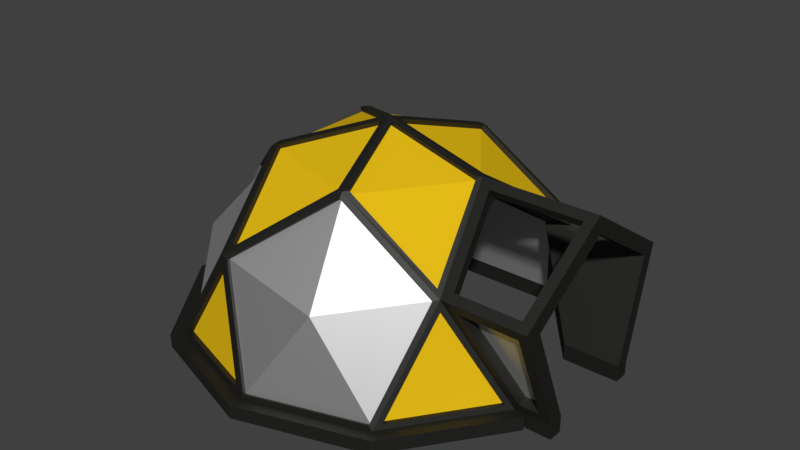 # Source: repair_igloo.blend  (saved by Blender 2.80.75; exported with 4.5.12 LTS)
import bpy
from mathutils import Matrix  # noqa: F401  (used for matrix-valued properties, if any)

bpy.ops.wm.read_factory_settings(use_empty=True)
scene = bpy.context.scene
scene.name = 'Scene'

# ---- collections
col_collection_1 = bpy.data.collections.new('Collection 1'); scene.collection.children.link(col_collection_1)

# ---- materials (node trees are filled in below, after node groups)
mat_greymetal = bpy.data.materials.new('GreyMetal')
mat_greymetal.alpha_threshold = 0.0
mat_greymetal.roughness = 0.5
mat_whiteside = bpy.data.materials.new('WhiteSide')
mat_whiteside.alpha_threshold = 0.0
mat_whiteside.roughness = 0.5
mat_yellow = bpy.data.materials.new('Yellow')
mat_yellow.alpha_threshold = 0.0
mat_yellow.roughness = 0.5

# ---- material node trees
mat_greymetal.use_nodes = True; mat_greymetal.node_tree.nodes.clear()
_N = mat_greymetal.node_tree.nodes; _L = mat_greymetal.node_tree.links
n0 = _N.new('ShaderNodeOutputMaterial'); n0.name = 'Material Output'; n0.location = (300, 300)
n1 = _N.new('ShaderNodeBsdfAnisotropic'); n1.name = 'Glossy BSDF'; n1.location = (10, 300)
n1.distribution = 'GGX'
n1.inputs[0].default_value = (0.07298, 0.07324, 0.06889, 1.0)
n1.inputs[1].default_value = 0.5855
_L.new(n1.outputs[0], n0.inputs[0])
n0.is_active_output = True
mat_whiteside.use_nodes = True; mat_whiteside.node_tree.nodes.clear()
_N = mat_whiteside.node_tree.nodes; _L = mat_whiteside.node_tree.links
n0 = _N.new('ShaderNodeOutputMaterial'); n0.name = 'Material Output'; n0.location = (300, 300)
n1 = _N.new('ShaderNodeBsdfAnisotropic'); n1.name = 'Glossy BSDF'; n1.location = (10, 300)
n1.distribution = 'GGX'
n1.inputs[1].default_value = 0.5855
_L.new(n1.outputs[0], n0.inputs[0])
n0.is_active_output = True
mat_yellow.use_nodes = True; mat_yellow.node_tree.nodes.clear()
_N = mat_yellow.node_tree.nodes; _L = mat_yellow.node_tree.links
n0 = _N.new('ShaderNodeOutputMaterial'); n0.name = 'Material Output'; n0.location = (300, 300)
n1 = _N.new('ShaderNodeBsdfDiffuse'); n1.name = 'Diffuse BSDF'; n1.location = (10, 300)
n1.inputs[0].default_value = (0.8, 0.5131, 0.009034, 1.0)
_L.new(n1.outputs[0], n0.inputs[0])
n0.is_active_output = True

# ---- world
world_world = bpy.data.worlds.new('World'); scene.world = world_world
world_world.color = (0.05088, 0.05088, 0.05088)
world_world.use_sun_shadow = False
world_world.sun_shadow_jitter_overblur = 0.0
world_world.cycles.sampling_method = 'MANUAL'

# ---- meshes
me_icosphere = bpy.data.meshes.new('Icosphere')
me_icosphere.from_pydata([(4.67, -5.99, 0.6252), (-3.123, -2.447, 7.043), (-3.292, 2.213, 7.043), (1.088, 3.815, 7.043), (-0.3337, 0.0, 8.269), (7.298, -2.706, 0.6627), (7.298, 2.706, 0.6627), (-0.3179, -7.777, 0.6627), (4.829, -6.105, 0.6627), (-7.495, -2.101, 0.6627), (-4.314, -6.479, 0.6627), (-4.314, 6.479, 0.6627), (-7.495, 2.101, 0.6627), (4.829, 6.105, 0.6627), (-0.3179, 7.777, 0.6627), (5.193, -3.773, 4.873), (-1.984, -6.105, 4.873), (-6.419, 0.0, 4.873), (-1.984, 6.105, 4.873), (5.193, 3.773, 4.873), (1.439, -3.782, 7.219), (4.042, -0.2003, 7.219), (-3.387, -2.213, 7.219), (-3.387, 2.213, 7.219), (1.058, 3.906, 7.219), (8.031, -2.609, 0.4662), (8.031, 2.609, 0.4662), (-3.156e-09, -8.444, 0.4662), (4.963, -6.832, 0.4662), (-8.031, -2.609, 0.4662), (-4.963, -6.832, 0.4662), (-4.963, 6.832, 0.4662), (-8.031, 2.609, 0.4662), (4.963, 6.832, 0.4662), (-3.156e-09, 8.444, 0.4662), (8.031, -2.609, -0.07131), (8.031, 2.609, -0.07131), (-3.156e-09, -8.444, -0.07131), (4.963, -6.832, -0.07131), (-8.031, -2.609, -0.07131), (-4.963, -6.832, -0.07131), (-4.963, 6.832, -0.07131), (-8.031, 2.609, -0.07131), (4.963, 6.832, -0.07131), (-3.156e-09, 8.444, -0.07131), (4.042, 0.2003, 7.219), (1.058, -3.906, 7.219), (-0.1031, 0.3174, 8.269), (0.27, -0.1962, 8.269), (-3.152, -2.538, 7.219), (-3.152, 2.538, 7.219), (-6.812, 0.0, 4.237), (5.511, -4.004, 4.237), (1.287, -3.96, 7.203), (0.27, 0.1962, 8.269), (-0.1031, -0.3174, 8.269), (-3.369, -2.447, 7.203), (-3.369, 2.447, 7.203), (1.439, 3.782, 7.219), (-2.105, 6.479, 4.237), (-2.105, -6.479, 4.237), (4.687, -0.3354, 6.985), (0.0, 0.0, 8.386), (1.287, 3.96, 7.203), (5.511, 4.004, 4.237), (9.005, 1.883, 0.5659), (8.835, 3.277, 4.403), (9.005, -1.883, 0.5659), (8.835, -3.277, 4.403), (8.815, 0.0, 6.533), (7.786, 2.584, 0.8422), (5.287, 4.135, 4.612), (4.655, 6.407, 0.4662), (0.0, 7.92, 0.4662), (-2.082, 6.407, 4.63), (-4.655, 6.407, 0.4662), (-7.532, 2.447, 0.4662), (-6.737, 0.0, 4.63), (-7.532, -2.447, 0.4662), (-4.655, -6.407, 0.4662), (-2.082, -6.407, 4.63), (0.0, -7.92, 0.4662), (4.655, -6.407, 0.4662), (5.756, -3.625, 4.848), (7.786, -2.584, 0.8422), (1.344, 4.135, 7.049), (6.08, 3.823, 4.254), (-1.847, 6.453, 4.612), (-2.299, 6.306, 4.612), (-3.518, 2.556, 7.049), (-6.708, 0.2379, 4.612), (-6.708, -0.2379, 4.612), (-3.518, -2.556, 7.049), (-2.299, -6.306, 4.612), (4.534, 6.453, 0.6686), (0.125, 7.885, 0.6686), (-4.736, 6.306, 0.6686), (-7.461, 2.556, 0.6686), (-7.461, -2.556, 0.6686), (-4.736, -6.306, 0.6686), (1.344, -4.135, 7.049), (-1.847, -6.453, 4.612), (5.287, -4.135, 4.612), (0.125, -7.885, 0.6686), (4.534, -6.453, 0.6686), (7.532, 2.447, -0.08179), (8.999, 2.447, -0.08179), (7.532, -2.447, -0.08179), (8.999, -2.447, -0.08179), (8.361, -0.3354, 6.985), (8.411, 3.823, 4.254), (8.39, -3.625, 4.848), (8.58, 2.584, 0.8422), (8.58, -2.584, 0.8422), (8.999, -1.883, -0.09019), (8.999, 1.883, -0.09019), (8.335, -1.883, -0.1029), (8.335, 1.883, -0.1029), (8.342, -1.883, 0.5532), (8.387, -3.277, 4.39), (8.366, 0.0, 6.52), (8.342, 1.883, 0.5532), (8.387, 3.277, 4.39), (4.479, -6.283, 0.5791), (2.134, -6.567, 3.919), (5.232, -3.965, 4.522), (1.288, -3.965, 6.96), (0.06977, -7.715, 0.5791), (-1.902, -6.283, 4.522), (5.352, -3.889, 4.2), (7.139, -2.59, 0.6252), (-4.254, -6.292, 0.6252), (-2.044, -6.292, 4.2), (-0.2572, -7.59, 0.6252), (-4.591, -6.201, 0.5791), (-2.154, -6.201, 4.522), (-3.373, -2.45, 6.96), (-7.316, -2.451, 0.5791), (-6.563, -0.1327, 4.522), (1.088, -3.815, 7.043), (-0.07378, -0.2271, 8.093), (-1.954, -6.015, 4.697), (1.363, -3.726, 7.043), (3.965, -0.1445, 7.043), (0.1932, -0.1403, 8.093), (5.116, -3.717, 4.697), (3.965, 0.1445, 7.043), (1.363, 3.726, 7.043), (0.1932, 0.1403, 8.093), (5.116, 3.717, 4.697), (7.139, 2.59, 0.6252), (5.352, 3.889, 4.2), (4.67, 5.99, 0.6252), (0.06977, 7.715, 0.5791), (2.134, 6.567, 3.919), (-1.902, 6.283, 4.522), (1.288, 3.965, 6.96), (4.479, 6.283, 0.5791), (5.232, 3.965, 4.522), (-3.123, 2.447, 7.043), (-0.07378, 0.2271, 8.093), (-1.954, 6.015, 4.697), (-0.2572, 7.59, 0.6252), (-2.044, 6.292, 4.2), (-4.254, 6.292, 0.6252), (-7.316, 2.451, 0.5791), (-5.586, 4.059, 3.919), (-6.563, 0.1327, 4.522), (-3.373, 2.45, 6.96), (-4.591, 6.201, 0.5791), (-2.154, 6.201, 4.522), (-3.292, -2.213, 7.043), (-0.2388, 0.0, 8.093), (-6.324, 0.0, 4.697), (-7.298, 2.101, 0.6252), (-6.616, 0.0, 4.2), (-7.298, -2.101, 0.6252), (-4.447, -6.096, 0.4897), (-5.442, -3.953, 3.829), (-2.01, -6.096, 4.433), (-3.228, -2.345, 6.87), (-7.171, -2.345, 0.4897), (-6.418, -0.02757, 4.433), (8.39, 3.625, 4.848), (5.756, 3.625, 4.848), (7.532, 2.447, 0.4662), (8.999, 2.447, 0.4662), (8.361, 0.3354, 6.985), (4.687, 0.3354, 6.985), (8.411, -3.823, 4.254), (6.08, -3.823, 4.254), (8.793, 3.96, 4.63), (5.45, 3.96, 4.63), (8.758, 0.0, 7.203), (4.164, 0.0, 7.203), (8.793, -3.96, 4.63), (5.45, -3.96, 4.63), (7.532, -2.447, 0.4662), (8.999, -2.447, 0.4662), (8.361, -0.1174, 6.65), (4.687, -0.1174, 6.65), (8.39, -3.407, 4.513), (5.756, -3.407, 4.513), (8.411, -3.447, 4.391), (6.08, -3.447, 4.391), (7.786, -2.208, 0.9788), (8.58, -2.208, 0.9788), (8.39, 3.407, 4.513), (5.756, 3.407, 4.513), (8.361, 0.1174, 6.65), (4.687, 0.1174, 6.65), (8.411, 3.447, 4.391), (6.08, 3.447, 4.391), (7.786, 2.208, 0.9788), (8.58, 2.208, 0.9788), (6.748, -1.883, -0.1029), (6.748, 1.883, -0.1029), (6.755, -1.883, 0.5532), (4.74, -3.277, 4.39), (4.719, 0.0, 6.52), (6.755, 1.883, 0.5532), (4.74, 3.277, 4.39), (4.322, -4.997, -0.1029), (4.322, 4.997, -0.1029), (4.328, -4.997, 0.5532), (4.328, 4.997, 0.5532), (0.05951, -4.997, -0.1029), (0.05951, 4.997, -0.1029), (0.06597, -4.997, 0.5532), (0.06597, 4.997, 0.5532), (4.328, -4.997, 3.628), (4.328, 4.997, 3.564), (0.06597, -4.997, 5.772), (0.06597, 4.997, 5.772), (1.722, 4.997, -0.1029), (1.728, 4.997, 0.5532), (1.619, 4.997, 5.719), (3.949, 4.997, -0.1029), (3.956, 4.997, 0.5532), (3.926, 4.997, 4.275), (1.771, -4.997, 0.5532), (1.764, -4.997, -0.1029), (1.619, -4.997, 5.718), (3.791, -4.997, 0.5532), (3.759, -4.997, 4.269), (3.785, -4.997, -0.1029), (6.755, 1.883, 0.5532)], [(220, 246)], [(100, 101, 128, 126), (91, 98, 137, 138), (88, 96, 169, 170), (87, 85, 156, 155), (86, 110, 211, 212), (54, 45, 146, 148), (45, 19, 149, 146), (94, 95, 153, 157), (50, 47, 160, 159), (24, 18, 161, 3), (90, 89, 168, 167), (4, 23, 2, 172), (17, 22, 171, 173), (98, 99, 134, 137), (16, 46, 139, 141), (46, 55, 140, 139), (101, 103, 127, 128), (48, 20, 142, 144), (15, 21, 143, 145), (188, 187, 209, 210), (198, 197, 107, 108), (13, 64, 151, 152), (95, 87, 155, 153), (85, 71, 158, 156), (11, 59, 163, 164), (97, 90, 167, 165), (89, 88, 170, 168), (9, 51, 175, 176), (93, 92, 136, 135), (99, 93, 135, 134), (7, 60, 132, 133), (103, 104, 123, 127), (102, 100, 126, 125), (5, 52, 129, 130), (111, 109, 199, 201), (71, 94, 157, 158), (96, 97, 165, 169), (92, 91, 138, 136), (104, 102, 125, 123), (190, 84, 205, 204), (82, 81, 27, 28), (72, 185, 26, 33), (73, 72, 33, 34), (76, 75, 31, 32), (197, 82, 28, 25), (81, 79, 30, 27), (79, 78, 29, 30), (78, 76, 32, 29), (75, 73, 34, 31), (34, 33, 43, 44), (29, 32, 42, 39), (32, 31, 41, 42), (27, 30, 40, 37), (33, 26, 36, 43), (30, 29, 39, 40), (25, 28, 38, 35), (31, 34, 44, 41), (28, 27, 37, 38), (48, 21, 194, 62), (20, 48, 62, 53), (4, 22, 56, 62), (23, 4, 62, 57), (17, 23, 57, 77), (22, 17, 77, 56), (15, 20, 53, 196), (21, 15, 196, 194), (55, 46, 53, 62), (49, 55, 62, 56), (47, 50, 57, 62), (24, 47, 62, 63), (18, 24, 63, 74), (50, 18, 74, 57), (16, 49, 56, 80), (46, 16, 80, 53), (45, 54, 62, 194), (54, 58, 63, 62), (19, 45, 194, 192), (58, 19, 192, 63), (115, 65, 121, 117), (69, 68, 119, 120), (68, 67, 118, 119), (67, 114, 116, 118), (66, 69, 120, 122), (6, 64, 192, 185), (13, 6, 185, 72), (64, 13, 72, 192), (14, 59, 74, 73), (11, 14, 73, 75), (59, 11, 75, 74), (12, 51, 77, 76), (9, 12, 76, 78), (51, 9, 78, 77), (10, 60, 80, 79), (7, 10, 79, 81), (60, 7, 81, 80), (8, 52, 196, 82), (5, 8, 82, 197), (52, 5, 197, 196), (71, 85, 63, 192), (85, 87, 74, 63), (88, 89, 57, 74), (89, 90, 77, 57), (91, 92, 56, 77), (92, 93, 80, 56), (94, 71, 192, 72), (87, 95, 73, 74), (96, 88, 74, 75), (90, 97, 76, 77), (98, 91, 77, 78), (93, 99, 79, 80), (95, 94, 72, 73), (97, 96, 75, 76), (99, 98, 78, 79), (101, 100, 53, 80), (100, 102, 196, 53), (103, 101, 80, 81), (102, 104, 82, 196), (104, 103, 81, 82), (65, 66, 122, 121), (185, 186, 106, 105), (69, 66, 191, 193), (68, 69, 193, 195), (66, 65, 186, 191), (67, 68, 195, 198), (114, 67, 198, 108), (65, 115, 106, 186), (124, 125, 126), (128, 124, 126), (127, 124, 128), (123, 125, 124), (127, 123, 124), (0, 130, 129), (8, 5, 130, 0), (52, 8, 0, 129), (131, 133, 132), (10, 7, 133, 131), (60, 10, 131, 132), (135, 136, 180, 179), (134, 135, 179, 177), (136, 138, 182, 180), (138, 137, 181, 182), (137, 134, 177, 181), (1, 139, 140), (1, 141, 139), (55, 49, 1, 140), (49, 16, 141, 1), (142, 143, 144), (142, 145, 143), (20, 15, 145, 142), (21, 48, 144, 143), (146, 147, 148), (146, 149, 147), (19, 58, 147, 149), (58, 54, 148, 147), (150, 152, 151), (6, 13, 152, 150), (64, 6, 150, 151), (154, 155, 156), (158, 154, 156), (157, 154, 158), (153, 155, 154), (157, 153, 154), (3, 159, 160), (3, 161, 159), (18, 50, 159, 161), (47, 24, 3, 160), (162, 164, 163), (14, 11, 164, 162), (59, 14, 162, 163), (166, 167, 168), (170, 166, 168), (169, 166, 170), (165, 167, 166), (169, 165, 166), (2, 171, 172), (2, 173, 171), (23, 17, 173, 2), (22, 4, 172, 171), (174, 176, 175), (12, 9, 176, 174), (51, 12, 174, 175), (178, 179, 180), (182, 178, 180), (181, 178, 182), (177, 179, 178), (181, 177, 178), (110, 86, 192, 191), (70, 112, 186, 185), (61, 109, 193, 194), (111, 83, 196, 195), (83, 61, 194, 196), (86, 70, 185, 192), (109, 111, 195, 193), (112, 110, 191, 186), (184, 183, 191, 192), (187, 188, 194, 193), (190, 189, 195, 196), (113, 84, 197, 198), (188, 184, 192, 194), (84, 190, 196, 197), (183, 187, 193, 191), (189, 113, 198, 195), (200, 210, 209, 199), (61, 83, 202, 200), (109, 61, 200, 199), (83, 111, 201, 202), (204, 205, 206, 203), (84, 113, 206, 205), (189, 190, 204, 203), (113, 189, 203, 206), (119, 201, 199, 120), (187, 183, 207, 209), (184, 188, 210, 208), (183, 184, 208, 207), (213, 212, 211, 214), (110, 112, 214, 211), (70, 86, 212, 213), (112, 70, 213, 214), (122, 120, 209, 207), (118, 116, 215, 217), (121, 122, 221, 220), (209, 120, 199), (117, 121, 220, 216), (119, 118, 217, 218), (216, 220, 225, 223), (217, 215, 222, 224), (234, 235, 229, 227), (240, 241, 226, 228), (228, 226, 227, 229), (240, 228, 232, 242), (238, 225, 231, 239), (229, 235, 236, 233), (237, 238, 235, 234), (223, 225, 238, 237), (235, 238, 239, 236), (243, 240, 242, 244), (243, 245, 241, 240), (224, 222, 245, 243), (224, 243, 244, 230), (221, 225, 220), (225, 221, 231), (217, 224, 218), (224, 230, 218), (239, 231, 221), (230, 244, 218), (236, 239, 221), (244, 242, 218), (229, 233, 232, 228), (221, 219, 236), (218, 242, 219), (242, 232, 219), (233, 219, 232), (236, 219, 233), (219, 200, 218), (202, 218, 200), (202, 201, 119, 218), (208, 221, 122, 207), (208, 210, 221), (200, 219, 210), (219, 221, 210)])
me_icosphere.polygons.foreach_set('material_index', [0, 0, 0, 0, 0, 0, 0, 0, 0, 0, 0, 0, 0, 0, 0, 0, 0, 0, 0, 0, 0, 0, 0, 0, 0, 0, 0, 0, 0, 0, 0, 0, 0, 0, 0, 0, 0, 0, 0, 0, 0, 0, 0, 0, 0, 0, 0, 0, 0, 0, 0, 0, 0, 0, 0, 0, 0, 0, 0, 0, 0, 0, 0, 0, 0, 0, 0, 0, 0, 0, 0, 0, 0, 0, 0, 0, 0, 0, 0, 0, 0, 0, 0, 0, 0, 0, 0, 0, 0, 0, 0, 0, 0, 0, 0, 0, 0, 0, 0, 0, 0, 0, 0, 0, 0, 0, 0, 0, 0, 0, 0, 0, 0, 0, 0, 0, 0, 0, 0, 0, 0, 0, 0, 0, 0, 0, 1, 1, 1, 1, 1, 2, 0, 0, 2, 0, 0, 0, 0, 0, 0, 0, 2, 2, 0, 0, 2, 2, 0, 0, 2, 2, 0, 0, 2, 0, 0, 1, 1, 1, 1, 1, 2, 2, 0, 0, 2, 0, 0, 1, 1, 1, 1, 1, 2, 2, 0, 0, 2, 0, 0, 1, 1, 1, 1, 1, 0, 0, 0, 0, 0, 0, 0, 0, 0, 0, 0, 0, 0, 0, 0, 0, 0, 0, 0, 0, 1, 0, 0, 0, 0, 0, 0, 0, 1, 0, 0, 0, 0, 0, 0, 0, 0, 0, 0, 0, 0, 0, 0, 1, 0, 1, 0, 0, 1, 1, 0, 0, 0, 0, 0, 0, 0, 0, 0, 1, 1, 1, 1, 1, 1, 1, 1, 0, 0, 0, 0, 0, 0, 0])
me_icosphere.materials.append(mat_greymetal)
me_icosphere.materials.append(mat_whiteside)
me_icosphere.materials.append(mat_yellow)
me_icosphere.use_remesh_preserve_volume = False
me_icosphere.use_remesh_preserve_attributes = False
me_icosphere.use_mirror_vertex_groups = False
me_icosphere.update()

# ---- objects
ob_icosphere = bpy.data.objects.new('Icosphere', me_icosphere)

# ---- transforms, parenting, visibility, modifiers, constraints
ob_icosphere.location = (0.0, 0.0, 0.0)
ob_icosphere.lineart.crease_threshold = 0.0

# ---- collection membership
col_collection_1.objects.link(ob_icosphere)

# ---- scene / render settings (as saved in the file)
scene.frame_start = 1; scene.frame_end = 250; scene.frame_set(1)
scene.render.engine = 'CYCLES'
scene.render.resolution_percentage = 50
scene.render.dither_intensity = 0.0
scene.cycles.use_denoising = False
scene.cycles.samples = 128
scene.cycles.sampling_pattern = 'TABULATED_SOBOL'
scene.cycles.light_sampling_threshold = 0.0
scene.cycles.use_adaptive_sampling = False
scene.cycles.use_light_tree = False
scene.cycles.blur_glossy = 0.0
scene.cycles.sample_clamp_indirect = 0.0
scene.view_settings.view_transform = 'Standard'
bpy.context.view_layer.update()

# ---- added for rendering (the .blend has no active camera and no usable light): camera, sun
cam_auto = bpy.data.cameras.new('AutoCamera')
cam_auto.lens = 50.0
cam_auto.sensor_width = 36.0
cam_auto.clip_end = 1000.0
ob_auto_camera = bpy.data.objects.new('AutoCamera', cam_auto)
scene.collection.objects.link(ob_auto_camera)
ob_auto_camera.location = (24.031, -28.2525, 22.9767)
ob_auto_camera.rotation_euler = (1.09748, -7.21219e-08, 0.694738)
scene.camera = ob_auto_camera
light_auto_sun = bpy.data.lights.new('AutoSun', 'SUN')
light_auto_sun.energy = 3.0
light_auto_sun.angle = 0.0523599
ob_auto_sun = bpy.data.objects.new('AutoSun', light_auto_sun)
scene.collection.objects.link(ob_auto_sun)
ob_auto_sun.rotation_euler = (0.872665, 0.174533, 0.523599)
bpy.context.view_layer.update()
